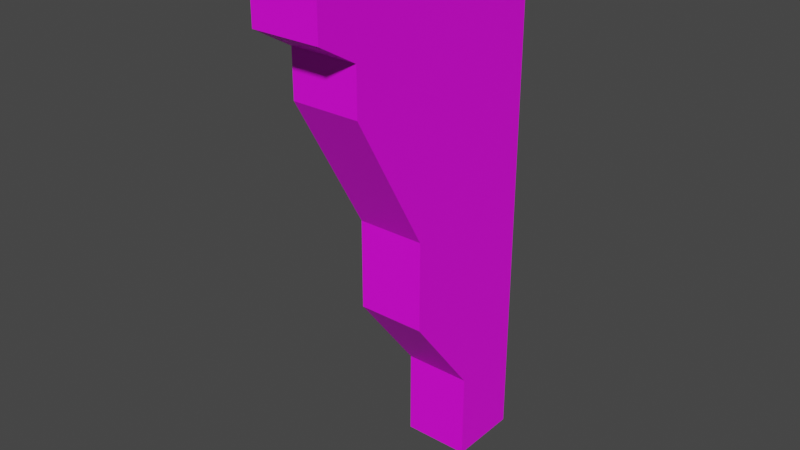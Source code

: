 # Source: Wall_Trim_Top.blend  (saved by Blender 4.3.34; exported with 4.5.12 LTS)
import bpy
from mathutils import Matrix  # noqa: F401  (used for matrix-valued properties, if any)

bpy.ops.wm.read_factory_settings(use_empty=True)
scene = bpy.context.scene
scene.name = 'Scene'

# ---- collections
col_collection = bpy.data.collections.new('Collection'); scene.collection.children.link(col_collection)

# ---- images (referenced by path relative to the original .blend; pixels are not part of the script)
import os
ASSET_DIR = os.environ.get("B2B_ASSET_DIR", "")  # directory of the original .blend (textures are referenced by path, not embedded)
HERE = os.path.dirname(os.path.abspath(__file__))  # packed textures are extracted next to this script under _unpacked/

def load_image(name, relpath, width, height, colorspace="sRGB"):
    """Load a texture the original file referenced (path relative to the .blend, or extracted next to this script)."""
    p = next((c for c in (os.path.join(HERE, relpath), os.path.join(ASSET_DIR, relpath)) if relpath and os.path.exists(c)), "")
    if p:
        img = bpy.data.images.load(p, check_existing=True)
        img.name = name
    else:  # same state as the original file: an image datablock whose file is absent (Cycles renders it pink)
        img = bpy.data.images.new(name, width, height)
        img.source = "FILE"
        img.filepath = "//" + (relpath or name)
    img.colorspace_settings.name = colorspace
    return img
img_props_psd = load_image('Props.psd', 'Props.psd', 1024, 1024, 'sRGB')

# ---- materials (node trees are filled in below, after node groups)
mat_material_001 = bpy.data.materials.new('Material.001')
mat_material_001.use_transparent_shadow = False

# ---- material node trees
mat_material_001.use_nodes = True; mat_material_001.node_tree.nodes.clear()
_N = mat_material_001.node_tree.nodes; _L = mat_material_001.node_tree.links
n0 = _N.new('ShaderNodeBsdfPrincipled'); n0.name = 'Principled BSDF'; n0.location = (10, 300)
n0.distribution = 'GGX'
n0.subsurface_method = 'BURLEY'
n0.inputs[3].default_value = 1.45
n0.inputs[27].default_value = (0.0, 0.0, 0.0, 1.0)
n0.inputs[28].default_value = 1.0
n1 = _N.new('ShaderNodeOutputMaterial'); n1.name = 'Material Output'; n1.location = (300, 300)
n2 = _N.new('ShaderNodeTexImage'); n2.name = 'Image Texture'; n2.location = (-280, 280)
n2.image = img_props_psd
_L.new(n0.outputs[0], n1.inputs[0])
_L.new(n2.outputs[0], n0.inputs[0])
n1.is_active_output = True

# ---- world
world_world = bpy.data.worlds.new('World'); scene.world = world_world
world_world.use_nodes = True; world_world.node_tree.nodes.clear()
_N = world_world.node_tree.nodes; _L = world_world.node_tree.links
n0 = _N.new('ShaderNodeOutputWorld'); n0.name = 'World Output'; n0.location = (300, 300)
n1 = _N.new('ShaderNodeBackground'); n1.name = 'Background'; n1.location = (10, 300)
n1.inputs[0].default_value = (0.05088, 0.05088, 0.05088, 1.0)
_L.new(n1.outputs[0], n0.inputs[0])
n0.is_active_output = True
world_world.color = (0.05088, 0.05088, 0.05088)
world_world.use_sun_shadow = False
world_world.sun_shadow_jitter_overblur = 0.0

# ---- meshes
me_cube_001 = bpy.data.meshes.new('Cube.001')
me_cube_001.from_pydata([(-7.693e-06, -0.2426, 6.98e-05), (-7.693e-06, 0.02441, 6.98e-05), (0.08123, -0.149, -0.4374), (0.08123, -0.2426, 6.98e-05), (0.08123, 0.02441, -0.4374), (0.08123, 0.02441, 6.98e-05), (-7.693e-06, -0.06326, -0.5485), (-7.693e-06, -0.149, -0.3293), (-7.693e-06, -0.2426, -0.1646), (-7.693e-06, 0.02441, -0.1646), (-7.693e-06, 0.02441, -0.3293), (-7.693e-06, 0.02441, -0.5485), (0.08123, 0.02441, -0.1646), (0.08123, 0.02441, -0.3293), (0.08123, 0.02441, -0.5485), (0.08123, -0.2426, -0.1646), (0.08123, -0.149, -0.3293), (0.08123, -0.06326, -0.5485), (-7.693e-06, 0.02441, -0.4374), (-7.693e-06, -0.149, -0.4374), (-7.693e-06, -0.06326, -0.6551), (-7.693e-06, 0.02441, -0.6551), (0.08123, 0.02441, -0.6551), (0.08123, -0.06326, -0.6551), (0.08123, 0.02441, -0.1098), (-7.693e-06, 0.02441, -0.1098), (-7.693e-06, -0.2426, -0.1098), (0.08123, -0.2426, -0.1098), (0.08123, -0.2904, 6.98e-05), (-7.693e-06, -0.2904, 6.98e-05), (-7.693e-06, -0.2904, -0.08228), (0.08123, -0.2904, -0.08228)], [], [(14, 17, 23, 22), (23, 20, 21, 22), (25, 1, 5, 24), (10, 13, 4, 18), (6, 11, 21, 20), (16, 15, 8, 7), (18, 4, 14, 11), (10, 18, 19, 7), (18, 11, 6, 19), (10, 9, 12, 13), (2, 19, 6, 17), (16, 2, 4, 13), (13, 12, 15, 16), (7, 8, 9, 10), (16, 7, 19, 2), (5, 1, 0, 3), (11, 14, 22, 21), (17, 6, 20, 23), (2, 17, 14, 4), (26, 0, 1, 25), (24, 5, 3, 27), (12, 24, 27, 15), (8, 26, 25, 9), (9, 25, 24, 12), (27, 3, 28, 31), (8, 15, 27, 26), (28, 29, 30, 31), (0, 26, 30, 29), (3, 0, 29, 28), (26, 27, 31, 30)])
_uv = me_cube_001.uv_layers.new(name='UVMap')
_uv.uv.foreach_set('vector', [0.07362, 0.05876, 0.07362, 0.05876, 0.07362, 0.05876, 0.07362, 0.05876, 0.1285, 0.005817, 0.1285, 0.014, 0.1197, 0.014, 0.1197, 0.005817, 0.5938, 0.25, 0.625, 0.25, 0.625, 0.5, 0.5938, 0.5, 0.5, 0.25, 0.5, 0.5, 0.5, 0.5, 0.5, 0.25, 0.07362, 0.05876, 0.07362, 0.05876, 0.07362, 0.05876, 0.07362, 0.05876, 0.1327, 0.1719, 0.1327, 0.018, 0.1178, 0.018, 0.1178, 0.1719, 0.5, 0.25, 0.5, 0.5, 0.5, 0.5, 0.5, 0.25, 0.07362, 0.05876, 0.07362, 0.05876, 0.07362, 0.05876, 0.07362, 0.05876, 0.07362, 0.05876, 0.07362, 0.05876, 0.07362, 0.05876, 0.07362, 0.05876, 0.5, 0.25, 0.5625, 0.25, 0.5625, 0.5, 0.5, 0.5, 0.1327, 0.1719, 0.1178, 0.1719, 0.1178, 0.1719, 0.1327, 0.1719, 0.07362, 0.05876, 0.07362, 0.05876, 0.07362, 0.05876, 0.07362, 0.05876, 0.07362, 0.05876, 0.07362, 0.05876, 0.07362, 0.05876, 0.07362, 0.05876, 0.07362, 0.05876, 0.07362, 0.05876, 0.07362, 0.05876, 0.07362, 0.05876, 0.1208, 0.1405, 0.1208, 0.1586, 0.1208, 0.1586, 0.1208, 0.1405, 0.07362, 0.05876, 0.07362, 0.05876, 0.07362, 0.05876, 0.07362, 0.05876, 0.5, 0.25, 0.5, 0.5, 0.5, 0.5, 0.5, 0.25, 0.1199, 0.007451, 0.128, 0.007451, 0.128, 0.01808, 0.1199, 0.01808, 0.07362, 0.05876, 0.07362, 0.05876, 0.07362, 0.05876, 0.07362, 0.05876, 0.07362, 0.05876, 0.07362, 0.05876, 0.07362, 0.05876, 0.07362, 0.05876, 0.07362, 0.05876, 0.07362, 0.05876, 0.07362, 0.05876, 0.07362, 0.05876, 0.07362, 0.05876, 0.07362, 0.05876, 0.07362, 0.05876, 0.07362, 0.05876, 0.07362, 0.05876, 0.07362, 0.05876, 0.07362, 0.05876, 0.07362, 0.05876, 0.5625, 0.25, 0.5938, 0.25, 0.5938, 0.5, 0.5625, 0.5, 0.07362, 0.05876, 0.07362, 0.05876, 0.07362, 0.05876, 0.07362, 0.05876, 0.1178, 0.018, 0.1327, 0.018, 0.1253, 0.03169, 0.1253, 0.03169, 0.1315, 0.1683, 0.1315, 0.1683, 0.1315, 0.1683, 0.1315, 0.1683, 0.07362, 0.05876, 0.07362, 0.05876, 0.07362, 0.05876, 0.07362, 0.05876, 0.07362, 0.05876, 0.07362, 0.05876, 0.07362, 0.05876, 0.07362, 0.05876, 0.1296, 0.005238, 0.1296, 0.005238, 0.1296, 0.005238, 0.1296, 0.005238])
me_cube_001.materials.append(mat_material_001)
me_cube_001.use_remesh_fix_poles = True
me_cube_001.use_remesh_preserve_attributes = False
me_cube_001.update()

# ---- objects
ob_cube = bpy.data.objects.new('Cube', me_cube_001)

# ---- transforms, parenting, visibility, modifiers, constraints
ob_cube.location = (0.0, 0.0, 0.0)

# ---- collection membership
col_collection.objects.link(ob_cube)

# ---- scene / render settings (as saved in the file)
scene.frame_start = 1; scene.frame_end = 250; scene.frame_set(60)
scene.render.engine = 'BLENDER_EEVEE_NEXT'
scene.cycles.use_denoising = False
scene.cycles.samples = 128
scene.cycles.sampling_pattern = 'TABULATED_SOBOL'
scene.cycles.use_adaptive_sampling = False
scene.cycles.use_light_tree = False
scene.view_settings.view_transform = 'Filmic'
bpy.context.view_layer.update()

# ---- added for rendering (the .blend has no active camera and no usable light): camera, sun
cam_auto = bpy.data.cameras.new('AutoCamera')
cam_auto.lens = 50.0
cam_auto.sensor_width = 36.0
cam_auto.clip_end = 1000.0
ob_auto_camera = bpy.data.objects.new('AutoCamera', cam_auto)
scene.collection.objects.link(ob_auto_camera)
ob_auto_camera.location = (0.717347, -0.94507, 0.213857)
ob_auto_camera.rotation_euler = (1.09748, -7.21219e-08, 0.694738)
scene.camera = ob_auto_camera
light_auto_sun = bpy.data.lights.new('AutoSun', 'SUN')
light_auto_sun.energy = 3.0
light_auto_sun.angle = 0.0523599
ob_auto_sun = bpy.data.objects.new('AutoSun', light_auto_sun)
scene.collection.objects.link(ob_auto_sun)
ob_auto_sun.rotation_euler = (0.872665, 0.174533, 0.523599)
bpy.context.view_layer.update()
